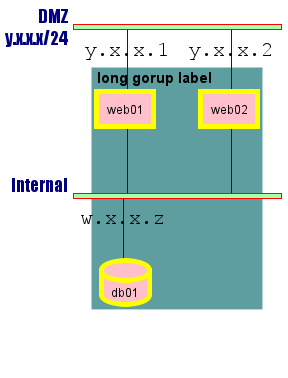

The diagram above was rendered by PlantUML. Its source (embedded in the PNG):
@startuml
<style>
    nwdiagDiagram {
        network {
            BackgroundColor AAFFAA
            LineColor red
            ' LineThickness 10.0
            FontName Impact
            FontSize 18
            FontColor navy
        }
        server {
            BackgroundColor pink
            LineColor yellow
            LineThickness 5.0
        }
        arrow {
            FontSize 20
            FontName Monospaced
            LineColor blue
        }
        group {
            BackgroundColor cadetblue
            ' LineColor red
            ' LineThickness 20.0
            FontSize 15
            FontStyle bold
            Margin 50
            Padding 50
        }
    }
</style>
nwdiag {
    network DMZ {
        address = "y.x.x.x/24"
        web01 [address = "y.x.x.1"]
        web02 [address = "y.x.x.2"]
    }
    network Internal {
        web01
        web02
        db01 [address = "w.x.x.z" shape = database]
    }
    group {
        description = "long gorup label"
        web01
        web02
        db01
    }
}
@enduml